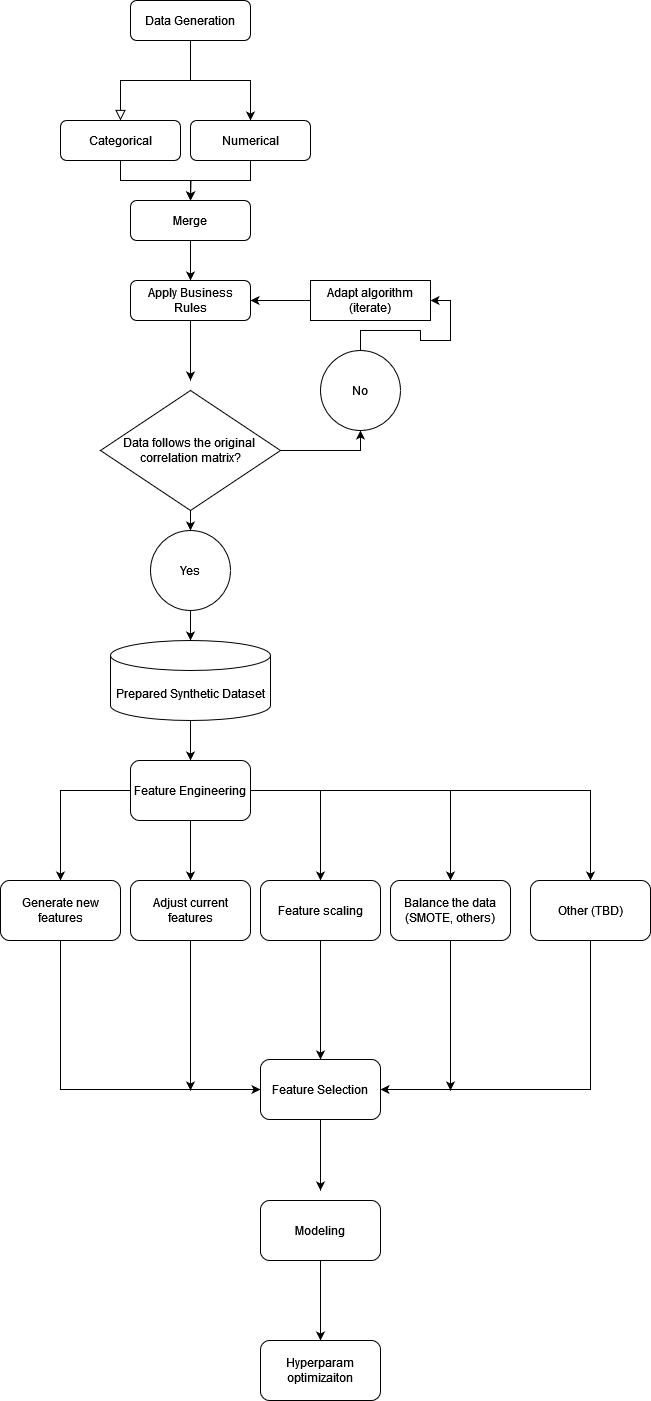

The diagram above was exported from draw.io. Its source (the exported page's mxGraphModel, read from the mxfile embedded in the PNG):
<mxGraphModel dx="794" dy="420" grid="1" gridSize="10" guides="1" tooltips="1" connect="1" arrows="1" fold="1" page="1" pageScale="1" pageWidth="827" pageHeight="1169" math="0" shadow="0">
  <root>
    <mxCell id="WIyWlLk6GJQsqaUBKTNV-0" />
    <mxCell id="WIyWlLk6GJQsqaUBKTNV-1" parent="WIyWlLk6GJQsqaUBKTNV-0" />
    <mxCell id="WIyWlLk6GJQsqaUBKTNV-2" value="" style="rounded=0;html=1;jettySize=auto;orthogonalLoop=1;fontSize=11;endArrow=block;endFill=0;endSize=8;strokeWidth=1;shadow=0;labelBackgroundColor=none;edgeStyle=orthogonalEdgeStyle;entryX=0.5;entryY=0;entryDx=0;entryDy=0;" parent="WIyWlLk6GJQsqaUBKTNV-1" source="WIyWlLk6GJQsqaUBKTNV-3" target="ags8QqWdj4W7NxXwkiEf-0" edge="1">
      <mxGeometry relative="1" as="geometry">
        <mxPoint x="220" y="170" as="targetPoint" />
      </mxGeometry>
    </mxCell>
    <mxCell id="ags8QqWdj4W7NxXwkiEf-2" style="edgeStyle=orthogonalEdgeStyle;rounded=0;orthogonalLoop=1;jettySize=auto;html=1;entryX=0.5;entryY=0;entryDx=0;entryDy=0;" edge="1" parent="WIyWlLk6GJQsqaUBKTNV-1" source="WIyWlLk6GJQsqaUBKTNV-3" target="ags8QqWdj4W7NxXwkiEf-1">
      <mxGeometry relative="1" as="geometry" />
    </mxCell>
    <mxCell id="WIyWlLk6GJQsqaUBKTNV-3" value="Data Generation" style="rounded=1;whiteSpace=wrap;html=1;fontSize=12;glass=0;strokeWidth=1;shadow=0;" parent="WIyWlLk6GJQsqaUBKTNV-1" vertex="1">
      <mxGeometry x="180" y="50" width="120" height="40" as="geometry" />
    </mxCell>
    <mxCell id="ags8QqWdj4W7NxXwkiEf-4" style="edgeStyle=orthogonalEdgeStyle;rounded=0;orthogonalLoop=1;jettySize=auto;html=1;entryX=0.5;entryY=0;entryDx=0;entryDy=0;" edge="1" parent="WIyWlLk6GJQsqaUBKTNV-1" source="ags8QqWdj4W7NxXwkiEf-0" target="ags8QqWdj4W7NxXwkiEf-3">
      <mxGeometry relative="1" as="geometry" />
    </mxCell>
    <mxCell id="ags8QqWdj4W7NxXwkiEf-0" value="Categorical" style="rounded=1;whiteSpace=wrap;html=1;fontSize=12;glass=0;strokeWidth=1;shadow=0;" vertex="1" parent="WIyWlLk6GJQsqaUBKTNV-1">
      <mxGeometry x="110" y="170" width="120" height="40" as="geometry" />
    </mxCell>
    <mxCell id="ags8QqWdj4W7NxXwkiEf-5" style="edgeStyle=orthogonalEdgeStyle;rounded=0;orthogonalLoop=1;jettySize=auto;html=1;" edge="1" parent="WIyWlLk6GJQsqaUBKTNV-1" source="ags8QqWdj4W7NxXwkiEf-1">
      <mxGeometry relative="1" as="geometry">
        <mxPoint x="240" y="250" as="targetPoint" />
      </mxGeometry>
    </mxCell>
    <mxCell id="ags8QqWdj4W7NxXwkiEf-1" value="Numerical" style="rounded=1;whiteSpace=wrap;html=1;fontSize=12;glass=0;strokeWidth=1;shadow=0;" vertex="1" parent="WIyWlLk6GJQsqaUBKTNV-1">
      <mxGeometry x="240" y="170" width="120" height="40" as="geometry" />
    </mxCell>
    <mxCell id="ags8QqWdj4W7NxXwkiEf-7" style="edgeStyle=orthogonalEdgeStyle;rounded=0;orthogonalLoop=1;jettySize=auto;html=1;" edge="1" parent="WIyWlLk6GJQsqaUBKTNV-1" source="ags8QqWdj4W7NxXwkiEf-3" target="ags8QqWdj4W7NxXwkiEf-6">
      <mxGeometry relative="1" as="geometry" />
    </mxCell>
    <mxCell id="ags8QqWdj4W7NxXwkiEf-3" value="&lt;div&gt;Merge&lt;/div&gt;" style="rounded=1;whiteSpace=wrap;html=1;fontSize=12;glass=0;strokeWidth=1;shadow=0;" vertex="1" parent="WIyWlLk6GJQsqaUBKTNV-1">
      <mxGeometry x="180" y="250" width="120" height="40" as="geometry" />
    </mxCell>
    <mxCell id="ags8QqWdj4W7NxXwkiEf-12" style="edgeStyle=orthogonalEdgeStyle;rounded=0;orthogonalLoop=1;jettySize=auto;html=1;" edge="1" parent="WIyWlLk6GJQsqaUBKTNV-1" source="ags8QqWdj4W7NxXwkiEf-6">
      <mxGeometry relative="1" as="geometry">
        <mxPoint x="240" y="430" as="targetPoint" />
      </mxGeometry>
    </mxCell>
    <mxCell id="ags8QqWdj4W7NxXwkiEf-6" value="Apply Business Rules" style="rounded=1;whiteSpace=wrap;html=1;fontSize=12;glass=0;strokeWidth=1;shadow=0;" vertex="1" parent="WIyWlLk6GJQsqaUBKTNV-1">
      <mxGeometry x="180" y="330" width="120" height="40" as="geometry" />
    </mxCell>
    <mxCell id="ags8QqWdj4W7NxXwkiEf-23" style="edgeStyle=orthogonalEdgeStyle;rounded=0;orthogonalLoop=1;jettySize=auto;html=1;" edge="1" parent="WIyWlLk6GJQsqaUBKTNV-1" source="ags8QqWdj4W7NxXwkiEf-10" target="ags8QqWdj4W7NxXwkiEf-24">
      <mxGeometry relative="1" as="geometry">
        <mxPoint x="240" y="840" as="targetPoint" />
      </mxGeometry>
    </mxCell>
    <mxCell id="ags8QqWdj4W7NxXwkiEf-10" value="Prepared Synthetic Dataset" style="shape=cylinder3;whiteSpace=wrap;html=1;boundedLbl=1;backgroundOutline=1;size=15;" vertex="1" parent="WIyWlLk6GJQsqaUBKTNV-1">
      <mxGeometry x="160" y="690" width="160" height="80" as="geometry" />
    </mxCell>
    <mxCell id="ags8QqWdj4W7NxXwkiEf-15" style="edgeStyle=orthogonalEdgeStyle;rounded=0;orthogonalLoop=1;jettySize=auto;html=1;entryX=0.5;entryY=1;entryDx=0;entryDy=0;" edge="1" parent="WIyWlLk6GJQsqaUBKTNV-1" source="ags8QqWdj4W7NxXwkiEf-11" target="ags8QqWdj4W7NxXwkiEf-14">
      <mxGeometry relative="1" as="geometry" />
    </mxCell>
    <mxCell id="ags8QqWdj4W7NxXwkiEf-21" style="edgeStyle=orthogonalEdgeStyle;rounded=0;orthogonalLoop=1;jettySize=auto;html=1;" edge="1" parent="WIyWlLk6GJQsqaUBKTNV-1" source="ags8QqWdj4W7NxXwkiEf-11" target="ags8QqWdj4W7NxXwkiEf-20">
      <mxGeometry relative="1" as="geometry" />
    </mxCell>
    <mxCell id="ags8QqWdj4W7NxXwkiEf-11" value="&lt;div&gt;Data follows the original&amp;nbsp;&lt;/div&gt;&lt;div&gt;correlation matrix?&lt;/div&gt;" style="rhombus;whiteSpace=wrap;html=1;" vertex="1" parent="WIyWlLk6GJQsqaUBKTNV-1">
      <mxGeometry x="150" y="440" width="180" height="120" as="geometry" />
    </mxCell>
    <mxCell id="ags8QqWdj4W7NxXwkiEf-18" style="edgeStyle=orthogonalEdgeStyle;rounded=0;orthogonalLoop=1;jettySize=auto;html=1;entryX=1;entryY=0.5;entryDx=0;entryDy=0;" edge="1" parent="WIyWlLk6GJQsqaUBKTNV-1" source="ags8QqWdj4W7NxXwkiEf-14" target="ags8QqWdj4W7NxXwkiEf-17">
      <mxGeometry relative="1" as="geometry" />
    </mxCell>
    <mxCell id="ags8QqWdj4W7NxXwkiEf-14" value="No" style="ellipse;whiteSpace=wrap;html=1;aspect=fixed;" vertex="1" parent="WIyWlLk6GJQsqaUBKTNV-1">
      <mxGeometry x="370" y="400" width="80" height="80" as="geometry" />
    </mxCell>
    <mxCell id="ags8QqWdj4W7NxXwkiEf-19" style="edgeStyle=orthogonalEdgeStyle;rounded=0;orthogonalLoop=1;jettySize=auto;html=1;" edge="1" parent="WIyWlLk6GJQsqaUBKTNV-1" source="ags8QqWdj4W7NxXwkiEf-17" target="ags8QqWdj4W7NxXwkiEf-6">
      <mxGeometry relative="1" as="geometry" />
    </mxCell>
    <mxCell id="ags8QqWdj4W7NxXwkiEf-17" value="Adapt algorithm (iterate)" style="rounded=0;whiteSpace=wrap;html=1;" vertex="1" parent="WIyWlLk6GJQsqaUBKTNV-1">
      <mxGeometry x="360" y="330" width="120" height="40" as="geometry" />
    </mxCell>
    <mxCell id="ags8QqWdj4W7NxXwkiEf-22" style="edgeStyle=orthogonalEdgeStyle;rounded=0;orthogonalLoop=1;jettySize=auto;html=1;entryX=0.5;entryY=0;entryDx=0;entryDy=0;entryPerimeter=0;" edge="1" parent="WIyWlLk6GJQsqaUBKTNV-1" source="ags8QqWdj4W7NxXwkiEf-20" target="ags8QqWdj4W7NxXwkiEf-10">
      <mxGeometry relative="1" as="geometry" />
    </mxCell>
    <mxCell id="ags8QqWdj4W7NxXwkiEf-20" value="Yes" style="ellipse;whiteSpace=wrap;html=1;aspect=fixed;" vertex="1" parent="WIyWlLk6GJQsqaUBKTNV-1">
      <mxGeometry x="200" y="580" width="80" height="80" as="geometry" />
    </mxCell>
    <mxCell id="ags8QqWdj4W7NxXwkiEf-26" value="" style="edgeStyle=orthogonalEdgeStyle;rounded=0;orthogonalLoop=1;jettySize=auto;html=1;" edge="1" parent="WIyWlLk6GJQsqaUBKTNV-1" source="ags8QqWdj4W7NxXwkiEf-24" target="ags8QqWdj4W7NxXwkiEf-25">
      <mxGeometry relative="1" as="geometry" />
    </mxCell>
    <mxCell id="ags8QqWdj4W7NxXwkiEf-28" value="" style="edgeStyle=orthogonalEdgeStyle;rounded=0;orthogonalLoop=1;jettySize=auto;html=1;" edge="1" parent="WIyWlLk6GJQsqaUBKTNV-1" source="ags8QqWdj4W7NxXwkiEf-24" target="ags8QqWdj4W7NxXwkiEf-27">
      <mxGeometry relative="1" as="geometry" />
    </mxCell>
    <mxCell id="ags8QqWdj4W7NxXwkiEf-31" value="" style="edgeStyle=orthogonalEdgeStyle;rounded=0;orthogonalLoop=1;jettySize=auto;html=1;" edge="1" parent="WIyWlLk6GJQsqaUBKTNV-1" source="ags8QqWdj4W7NxXwkiEf-24" target="ags8QqWdj4W7NxXwkiEf-30">
      <mxGeometry relative="1" as="geometry" />
    </mxCell>
    <mxCell id="ags8QqWdj4W7NxXwkiEf-33" value="" style="edgeStyle=orthogonalEdgeStyle;rounded=0;orthogonalLoop=1;jettySize=auto;html=1;" edge="1" parent="WIyWlLk6GJQsqaUBKTNV-1" source="ags8QqWdj4W7NxXwkiEf-24" target="ags8QqWdj4W7NxXwkiEf-32">
      <mxGeometry relative="1" as="geometry" />
    </mxCell>
    <mxCell id="ags8QqWdj4W7NxXwkiEf-35" value="" style="edgeStyle=orthogonalEdgeStyle;rounded=0;orthogonalLoop=1;jettySize=auto;html=1;" edge="1" parent="WIyWlLk6GJQsqaUBKTNV-1" source="ags8QqWdj4W7NxXwkiEf-24" target="ags8QqWdj4W7NxXwkiEf-34">
      <mxGeometry relative="1" as="geometry" />
    </mxCell>
    <mxCell id="ags8QqWdj4W7NxXwkiEf-24" value="Feature Engineering" style="rounded=1;whiteSpace=wrap;html=1;" vertex="1" parent="WIyWlLk6GJQsqaUBKTNV-1">
      <mxGeometry x="180" y="810" width="120" height="60" as="geometry" />
    </mxCell>
    <mxCell id="ags8QqWdj4W7NxXwkiEf-37" value="" style="edgeStyle=orthogonalEdgeStyle;rounded=0;orthogonalLoop=1;jettySize=auto;html=1;" edge="1" parent="WIyWlLk6GJQsqaUBKTNV-1" source="ags8QqWdj4W7NxXwkiEf-25" target="ags8QqWdj4W7NxXwkiEf-36">
      <mxGeometry relative="1" as="geometry">
        <Array as="points">
          <mxPoint x="110" y="1139" />
        </Array>
      </mxGeometry>
    </mxCell>
    <mxCell id="ags8QqWdj4W7NxXwkiEf-25" value="Generate new features" style="rounded=1;whiteSpace=wrap;html=1;" vertex="1" parent="WIyWlLk6GJQsqaUBKTNV-1">
      <mxGeometry x="50" y="930" width="120" height="60" as="geometry" />
    </mxCell>
    <mxCell id="ags8QqWdj4W7NxXwkiEf-38" style="edgeStyle=orthogonalEdgeStyle;rounded=0;orthogonalLoop=1;jettySize=auto;html=1;" edge="1" parent="WIyWlLk6GJQsqaUBKTNV-1" source="ags8QqWdj4W7NxXwkiEf-27">
      <mxGeometry relative="1" as="geometry">
        <mxPoint x="240" y="1140" as="targetPoint" />
      </mxGeometry>
    </mxCell>
    <mxCell id="ags8QqWdj4W7NxXwkiEf-27" value="Adjust current features" style="rounded=1;whiteSpace=wrap;html=1;" vertex="1" parent="WIyWlLk6GJQsqaUBKTNV-1">
      <mxGeometry x="180" y="930" width="120" height="60" as="geometry" />
    </mxCell>
    <mxCell id="ags8QqWdj4W7NxXwkiEf-39" style="edgeStyle=orthogonalEdgeStyle;rounded=0;orthogonalLoop=1;jettySize=auto;html=1;entryX=0.5;entryY=0;entryDx=0;entryDy=0;" edge="1" parent="WIyWlLk6GJQsqaUBKTNV-1" source="ags8QqWdj4W7NxXwkiEf-30" target="ags8QqWdj4W7NxXwkiEf-36">
      <mxGeometry relative="1" as="geometry" />
    </mxCell>
    <mxCell id="ags8QqWdj4W7NxXwkiEf-30" value="Feature scaling" style="rounded=1;whiteSpace=wrap;html=1;" vertex="1" parent="WIyWlLk6GJQsqaUBKTNV-1">
      <mxGeometry x="310" y="930" width="120" height="60" as="geometry" />
    </mxCell>
    <mxCell id="ags8QqWdj4W7NxXwkiEf-41" style="edgeStyle=orthogonalEdgeStyle;rounded=0;orthogonalLoop=1;jettySize=auto;html=1;" edge="1" parent="WIyWlLk6GJQsqaUBKTNV-1" source="ags8QqWdj4W7NxXwkiEf-32">
      <mxGeometry relative="1" as="geometry">
        <mxPoint x="500" y="1140" as="targetPoint" />
      </mxGeometry>
    </mxCell>
    <mxCell id="ags8QqWdj4W7NxXwkiEf-32" value="Balance the data (SMOTE, others)" style="rounded=1;whiteSpace=wrap;html=1;" vertex="1" parent="WIyWlLk6GJQsqaUBKTNV-1">
      <mxGeometry x="440" y="930" width="120" height="60" as="geometry" />
    </mxCell>
    <mxCell id="ags8QqWdj4W7NxXwkiEf-40" style="edgeStyle=orthogonalEdgeStyle;rounded=0;orthogonalLoop=1;jettySize=auto;html=1;entryX=1;entryY=0.5;entryDx=0;entryDy=0;" edge="1" parent="WIyWlLk6GJQsqaUBKTNV-1" source="ags8QqWdj4W7NxXwkiEf-34" target="ags8QqWdj4W7NxXwkiEf-36">
      <mxGeometry relative="1" as="geometry">
        <Array as="points">
          <mxPoint x="640" y="1139" />
        </Array>
      </mxGeometry>
    </mxCell>
    <mxCell id="ags8QqWdj4W7NxXwkiEf-34" value="Other (TBD)" style="rounded=1;whiteSpace=wrap;html=1;" vertex="1" parent="WIyWlLk6GJQsqaUBKTNV-1">
      <mxGeometry x="580" y="930" width="120" height="60" as="geometry" />
    </mxCell>
    <mxCell id="ags8QqWdj4W7NxXwkiEf-43" style="edgeStyle=orthogonalEdgeStyle;rounded=0;orthogonalLoop=1;jettySize=auto;html=1;" edge="1" parent="WIyWlLk6GJQsqaUBKTNV-1" source="ags8QqWdj4W7NxXwkiEf-36">
      <mxGeometry relative="1" as="geometry">
        <mxPoint x="370" y="1240" as="targetPoint" />
      </mxGeometry>
    </mxCell>
    <mxCell id="ags8QqWdj4W7NxXwkiEf-36" value="Feature Selection" style="whiteSpace=wrap;html=1;rounded=1;" vertex="1" parent="WIyWlLk6GJQsqaUBKTNV-1">
      <mxGeometry x="310" y="1109" width="120" height="60" as="geometry" />
    </mxCell>
    <mxCell id="ags8QqWdj4W7NxXwkiEf-47" value="" style="edgeStyle=orthogonalEdgeStyle;rounded=0;orthogonalLoop=1;jettySize=auto;html=1;" edge="1" parent="WIyWlLk6GJQsqaUBKTNV-1" source="ags8QqWdj4W7NxXwkiEf-44" target="ags8QqWdj4W7NxXwkiEf-46">
      <mxGeometry relative="1" as="geometry" />
    </mxCell>
    <mxCell id="ags8QqWdj4W7NxXwkiEf-44" value="Modeling" style="whiteSpace=wrap;html=1;rounded=1;" vertex="1" parent="WIyWlLk6GJQsqaUBKTNV-1">
      <mxGeometry x="310" y="1250" width="120" height="60" as="geometry" />
    </mxCell>
    <mxCell id="ags8QqWdj4W7NxXwkiEf-46" value="Hyperparam optimizaiton" style="whiteSpace=wrap;html=1;rounded=1;" vertex="1" parent="WIyWlLk6GJQsqaUBKTNV-1">
      <mxGeometry x="310" y="1390" width="120" height="60" as="geometry" />
    </mxCell>
  </root>
</mxGraphModel>